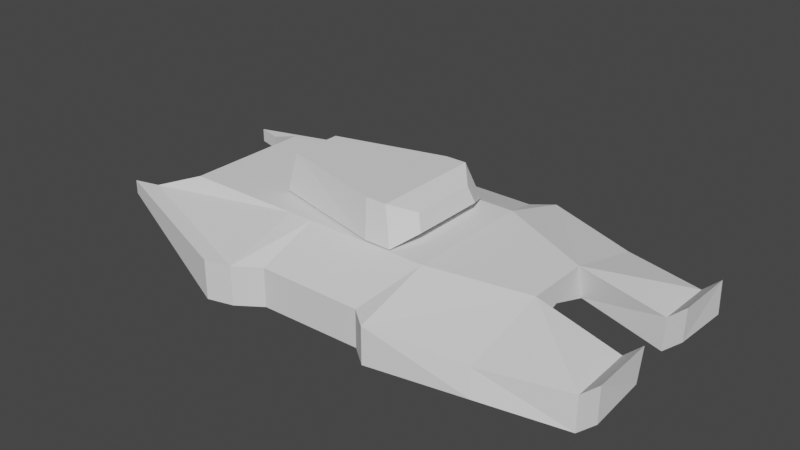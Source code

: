 # Source: hovertank.blend  (saved by Blender 2.80.75; exported with 4.5.12 LTS)
import bpy
from mathutils import Matrix  # noqa: F401  (used for matrix-valued properties, if any)

bpy.ops.wm.read_factory_settings(use_empty=True)
scene = bpy.context.scene
scene.name = 'Scene'

# ---- collections
col_collection_1 = bpy.data.collections.new('Collection 1'); scene.collection.children.link(col_collection_1)

# ---- world
world_world = bpy.data.worlds.new('World'); scene.world = world_world
world_world.use_nodes = True; world_world.node_tree.nodes.clear()
_N = world_world.node_tree.nodes; _L = world_world.node_tree.links
n0 = _N.new('ShaderNodeOutputWorld'); n0.name = 'World Output'; n0.location = (300, 300)
n1 = _N.new('ShaderNodeBackground'); n1.name = 'Background'; n1.location = (10, 300)
n1.inputs[0].default_value = (0.05088, 0.05088, 0.05088, 1.0)
_L.new(n1.outputs[0], n0.inputs[0])
n0.is_active_output = True
world_world.color = (0.05088, 0.05088, 0.05088)
world_world.use_sun_shadow = False
world_world.sun_shadow_jitter_overblur = 0.0

# ---- meshes
me_cube_001 = bpy.data.meshes.new('Cube.001')
me_cube_001.from_pydata([(-2.313, -1.802, -0.3384), (-2.313, -1.802, 0.386), (-2.313, 0.0, -0.9148), (-2.313, 0.0, 0.386), (1.856, -1.802, -0.7728), (1.856, -1.802, 0.386), (1.856, 0.0, -0.492), (1.856, 0.0, 0.386), (4.387, 0.0, 0.1028), (4.387, 0.0, -0.492), (4.386, -1.142, -0.8756), (4.387, -0.9044, 0.1028), (-5.726, 0.0, -0.9148), (-5.726, -1.802, -0.3384), (-5.726, -1.802, 0.386), (-5.726, 0.0, 0.386), (-2.313, -3.907, -1.331), (-2.313, -3.907, -0.2343), (1.856, -3.907, -0.2343), (1.856, -3.907, -1.251), (4.387, -3.305, -0.5176), (4.507, -3.422, -1.235), (-7.011, -2.226, -0.4985), (-7.011, -2.226, -0.1097), (6.604, -1.055, -1.402), (6.657, -0.9858, -0.4445), (0.1433, -1.804, 0.4417), (-0.03482, -1.546, 1.426), (0.1433, 0.0, 0.4417), (-0.03482, 0.0, 1.426), (0.8913, -1.804, 0.4417), (0.5591, -1.546, 1.426), (0.8913, 0.0, 0.4417), (0.5591, 0.0, 1.426), (6.667, -2.741, -1.442), (6.657, -2.714, -0.5041), (-3.023, -4.097, -1.331), (-3.023, -4.097, -0.2343), (-7.721, -2.417, -0.4985), (-7.721, -2.417, -0.1097), (-3.199, 0.0, 0.4417), (-3.199, -0.993, 0.4417), (-3.121, -0.7347, 1.426), (-3.121, 0.0, 1.426), (1.08, 0.0, 1.148), (1.236, 0.0, 0.6874), (1.236, -1.071, 0.6874), (1.08, -0.9498, 1.148), (7.077, -1.046, -0.9594), (7.14, -2.732, -1.0), (7.13, -2.705, -0.06196), (7.13, -0.9768, -0.002273), (-1.627, 0.0, -0.8452), (-1.627, 0.0, 0.386), (-1.627, -1.802, -0.4099), (-1.627, -1.802, 0.386), (-1.627, -3.462, -1.318), (-1.627, -3.462, -0.2343), (1.297, 0.0, 0.386), (1.297, -1.802, -0.7145), (1.297, -3.462, -1.262), (1.297, 0.0, -0.5487), (1.297, -1.802, 0.386), (1.297, -3.462, -0.2343)], [], [(3, 2, 12, 15), (61, 58, 7, 6), (7, 5, 11, 8), (4, 10, 21, 19), (61, 6, 4, 59), (53, 3, 1, 55), (9, 8, 11, 10), (6, 7, 8, 9), (59, 4, 19, 60), (4, 6, 9, 10), (13, 14, 15, 12), (14, 13, 22, 23), (1, 3, 15, 14), (2, 0, 13, 12), (56, 57, 17, 16), (18, 19, 21, 20), (17, 23, 39, 37), (1, 14, 23, 17), (55, 1, 17, 57), (13, 0, 16, 22), (11, 5, 18, 20), (11, 20, 35, 25), (27, 29, 43, 42), (28, 29, 33, 32), (33, 31, 47, 44), (30, 31, 27, 26), (28, 32, 30, 26), (33, 29, 27, 31), (10, 11, 25, 24), (20, 21, 34, 35), (21, 10, 24, 34), (35, 34, 49, 50), (36, 37, 39, 38), (16, 17, 37, 36), (22, 16, 36, 38), (23, 22, 38, 39), (41, 42, 43, 40), (28, 26, 41, 40), (29, 28, 40, 43), (26, 27, 42, 41), (45, 44, 47, 46), (32, 33, 44, 45), (31, 30, 46, 47), (30, 32, 45, 46), (48, 51, 50, 49), (25, 35, 50, 51), (24, 25, 51, 48), (34, 24, 48, 49), (62, 55, 57, 63), (60, 63, 57, 56), (0, 54, 56, 16), (58, 53, 55, 62), (2, 52, 54, 0), (2, 3, 53, 52), (7, 58, 62, 5), (19, 18, 63, 60), (5, 62, 63, 18), (54, 59, 60, 56), (52, 61, 59, 54), (52, 53, 58, 61)])
_uv = me_cube_001.uv_layers.new(name='UVMap')
_uv.uv.foreach_set('vector', [0.8178, 0.6244, 0.725, 0.6244, 0.725, 0.381, 0.8178, 0.381, 0.3293, 0.9049, 0.3293, 0.9715, 0.2894, 0.9715, 0.2894, 0.9089, 0.8271, 0.7402, 0.8271, 0.8687, 0.6455, 0.8047, 0.6455, 0.7402, 0.3428, 0.3447, 0.3308, 0.1585, 0.4943, 0.1796, 0.4943, 0.3718, 0.9539, 0.3814, 0.9939, 0.381, 0.9939, 0.5111, 0.9538, 0.5104, 0.6455, 0.919, 0.6455, 0.8701, 0.774, 0.8701, 0.774, 0.919, 0.8959, 0.2744, 0.9383, 0.2744, 0.9383, 0.3389, 0.8686, 0.3558, 0.3366, 0.8409, 0.3366, 0.9036, 0.1561, 0.8834, 0.1561, 0.8409, 0.9458, 0.7856, 0.9859, 0.7871, 0.9859, 0.941, 0.9453, 0.9102, 0.6631, 0.1585, 0.7931, 0.1593, 0.7931, 0.3398, 0.7072, 0.3397, 0.725, 0.6774, 0.725, 0.6257, 0.8535, 0.6257, 0.8535, 0.7185, 0.4008, 0.8961, 0.4521, 0.9022, 0.4521, 0.9993, 0.4246, 0.9961, 0.4008, 0.5095, 0.4008, 0.381, 0.6442, 0.381, 0.6442, 0.5095, 0.3995, 0.381, 0.3995, 0.5159, 0.1561, 0.5159, 0.1561, 0.381, 0.9725, 0.001598, 0.9725, 0.07887, 0.9142, 0.07887, 0.9142, 0.0006601, 0.2896, 0.5173, 0.3621, 0.5173, 0.3621, 0.7095, 0.31, 0.7028, 0.9226, 0.78, 0.9226, 0.4241, 0.9525, 0.381, 0.9525, 0.737, 0.4932, 0.1571, 0.2498, 0.1571, 0.1561, 0.1149, 0.4932, 0.0006601, 0.06972, 0.7833, 0.1187, 0.7836, 0.1187, 0.94, 0.0689, 0.9096, 0.09086, 0.2882, 0.0006601, 0.06216, 0.1548, 0.0006601, 0.1548, 0.3614, 0.1561, 0.3797, 0.1759, 0.1882, 0.3295, 0.1585, 0.3295, 0.3451, 0.6618, 0.1585, 0.6618, 0.3353, 0.4996, 0.2942, 0.4956, 0.171, 0.1561, 0.8396, 0.1561, 0.7294, 0.3762, 0.7294, 0.3762, 0.7818, 0.2086, 0.9144, 0.2086, 0.9857, 0.1669, 0.9782, 0.1561, 0.9049, 0.996, 0.624, 0.996, 0.7342, 0.9538, 0.6917, 0.9538, 0.624, 0.5037, 0.979, 0.5145, 0.9034, 0.5562, 0.8961, 0.5562, 0.9698, 0.944, 0.9142, 0.8906, 0.9142, 0.8906, 0.7856, 0.944, 0.7856, 0.9962, 0.6226, 0.9538, 0.6226, 0.9538, 0.5124, 0.9962, 0.5124, 0.9386, 0.2573, 0.8686, 0.2731, 0.8711, 0.1064, 0.9386, 0.09456, 0.06758, 0.9507, 0.01537, 0.9448, 0.0006601, 0.7833, 0.06758, 0.7834, 0.5634, 0.6408, 0.5634, 0.8056, 0.4008, 0.7986, 0.4056, 0.6783, 0.154, 0.8144, 0.154, 0.8814, 0.12, 0.8502, 0.12, 0.7833, 0.6455, 0.381, 0.7237, 0.383, 0.7237, 0.7389, 0.696, 0.7382, 0.2881, 0.9573, 0.2099, 0.9573, 0.2099, 0.9049, 0.2881, 0.9049, 0.9213, 0.4235, 0.9213, 0.7843, 0.8906, 0.7418, 0.8906, 0.381, 0.1477, 0.9351, 0.12, 0.9351, 0.12, 0.8827, 0.1477, 0.8827, 0.7748, 0.1501, 0.7044, 0.1316, 0.7044, 0.07925, 0.7748, 0.07925, 0.4008, 0.6395, 0.4008, 0.5108, 0.6391, 0.5687, 0.6391, 0.6395, 0.8893, 0.6067, 0.8191, 0.6194, 0.8191, 0.381, 0.8893, 0.3866, 0.8673, 0.3398, 0.7955, 0.3231, 0.7944, 0.09558, 0.8673, 0.09456, 0.3981, 0.7236, 0.3634, 0.7236, 0.3634, 0.6558, 0.3981, 0.6472, 0.6395, 0.807, 0.6395, 0.8811, 0.6106, 0.8504, 0.6106, 0.8157, 0.6141, 0.8961, 0.6141, 0.9725, 0.5576, 0.9513, 0.5576, 0.9156, 0.3936, 0.5173, 0.3936, 0.6459, 0.3634, 0.6459, 0.3634, 0.5696, 0.6329, 0.7612, 0.5647, 0.7677, 0.5661, 0.6444, 0.6329, 0.6408, 0.9399, 0.376, 0.9399, 0.2527, 0.9861, 0.2544, 0.9861, 0.3777, 0.8868, 0.6257, 0.8868, 0.6943, 0.8548, 0.7276, 0.8548, 0.659, 0.7753, 0.9905, 0.7753, 0.8702, 0.8215, 0.8701, 0.8215, 0.9904, 0.4945, 0.0006601, 0.703, 0.0006601, 0.703, 0.127, 0.4945, 0.127, 0.7044, 0.07393, 0.7044, 0.0006601, 0.9129, 0.0006601, 0.9129, 0.07793, 0.879, 0.9062, 0.8298, 0.9042, 0.8284, 0.7693, 0.879, 0.7402, 0.0006601, 0.7819, 0.0006601, 0.5734, 0.1292, 0.5734, 0.1292, 0.7819, 0.3871, 0.9759, 0.3379, 0.9747, 0.3379, 0.8425, 0.3871, 0.8409, 0.5024, 0.8961, 0.5024, 0.9888, 0.4534, 0.9888, 0.4534, 0.901, 0.4956, 0.3765, 0.4956, 0.3366, 0.6241, 0.3366, 0.6241, 0.3765, 0.8793, 0.9083, 0.8793, 0.9808, 0.8284, 0.9808, 0.8284, 0.9075, 0.9808, 0.251, 0.9409, 0.2513, 0.9399, 0.125, 0.9808, 0.09456, 0.0006601, 0.5721, 0.01094, 0.3627, 0.1356, 0.3635, 0.1356, 0.572, 0.2883, 0.5185, 0.2883, 0.7281, 0.1593, 0.7269, 0.1561, 0.5173, 0.6093, 0.807, 0.6093, 0.8948, 0.4008, 0.8948, 0.4008, 0.8281])
me_cube_001.use_remesh_preserve_volume = False
me_cube_001.use_remesh_preserve_attributes = False
me_cube_001.use_mirror_vertex_groups = False
me_cube_001.update()
arm_armature = bpy.data.armatures.new('Armature')  # bones are not reproduced

# ---- objects
ob_armature = bpy.data.objects.new('Armature', arm_armature)
ob_cube = bpy.data.objects.new('Cube', me_cube_001)

# ---- transforms, parenting, visibility, modifiers, constraints
ob_armature.location = (0.0, 0.0, 0.0)
ob_armature.lineart.crease_threshold = 0.0
ob_cube.parent = ob_armature
ob_cube.location = (0.0, 0.0, 0.0)
ob_cube.lineart.crease_threshold = 0.0
_vg = ob_cube.vertex_groups.new(name='chassis')
_vg.add([0, 1, 2, 3, 4, 5, 6, 7, 8, 9, 10, 11, 12, 13, 14, 15, 16, 17, 18, 19, 20, 21, 22, 23, 24, 25, 34, 35, 36, 37, 38, 39, 48, 49, 50, 51, 52, 53, 54, 55, 56, 57, 58, 59, 60, 61, 62, 63], 1.0, 'REPLACE')
_vg = ob_cube.vertex_groups.new(name='turret')
_vg.add([26, 27, 28, 29, 30, 31, 32, 33, 40, 41, 42, 43, 44, 45, 46, 47], 1.0, 'REPLACE')
_m = ob_cube.modifiers.new('Mirror', 'MIRROR')
_m.use_axis = (False, True, False)
_m.use_clip = True
_m = ob_cube.modifiers.new('Armature', 'ARMATURE')
_m.object = ob_armature

# ---- collection membership
col_collection_1.objects.link(ob_armature)
col_collection_1.objects.link(ob_cube)

# ---- scene / render settings (as saved in the file)
scene.frame_start = 1; scene.frame_end = 250; scene.frame_set(1)
scene.render.engine = 'BLENDER_EEVEE_NEXT'
scene.cycles.use_denoising = False
scene.cycles.samples = 128
scene.cycles.sampling_pattern = 'TABULATED_SOBOL'
scene.cycles.use_adaptive_sampling = False
scene.cycles.use_light_tree = False
scene.view_settings.view_transform = 'Filmic'
bpy.context.view_layer.update()

# ---- added for rendering (the .blend has no active camera and no usable light): camera, sun
cam_auto = bpy.data.cameras.new('AutoCamera')
cam_auto.lens = 50.0
cam_auto.sensor_width = 36.0
cam_auto.clip_end = 1000.0
ob_auto_camera = bpy.data.objects.new('AutoCamera', cam_auto)
scene.collection.objects.link(ob_auto_camera)
ob_auto_camera.location = (15.6337, -19.1091, 12.7316)
ob_auto_camera.rotation_euler = (1.09748, -7.21219e-08, 0.694738)
scene.camera = ob_auto_camera
light_auto_sun = bpy.data.lights.new('AutoSun', 'SUN')
light_auto_sun.energy = 3.0
light_auto_sun.angle = 0.0523599
ob_auto_sun = bpy.data.objects.new('AutoSun', light_auto_sun)
scene.collection.objects.link(ob_auto_sun)
ob_auto_sun.rotation_euler = (0.872665, 0.174533, 0.523599)
bpy.context.view_layer.update()
